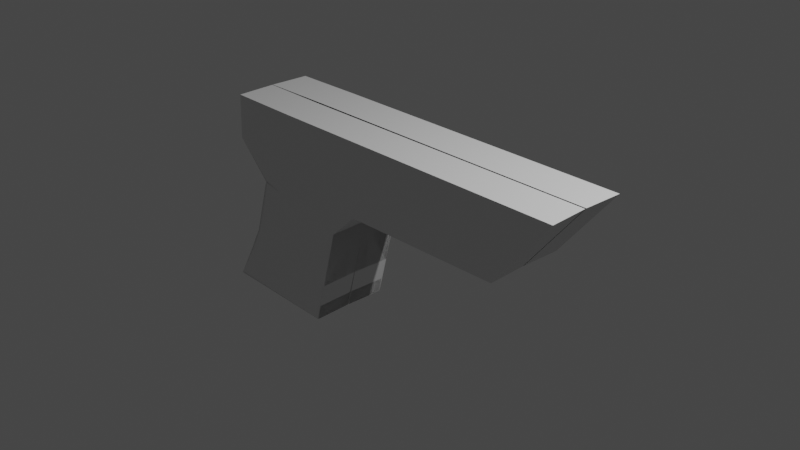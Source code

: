 # Source: untitled.blend  (saved by Blender 2.93.20; exported with 4.5.12 LTS)
import bpy
from mathutils import Matrix  # noqa: F401  (used for matrix-valued properties, if any)

bpy.ops.wm.read_factory_settings(use_empty=True)
scene = bpy.context.scene
scene.name = 'Scene'

# ---- collections
col_collection = bpy.data.collections.new('Collection'); scene.collection.children.link(col_collection)

# ---- materials (node trees are filled in below, after node groups)
mat_material = bpy.data.materials.new('Material')
mat_material.alpha_threshold = 0.0
mat_material.use_transparent_shadow = False
mat_material.line_color = (0.0, 0.0, 0.0, 1.0)

# ---- material node trees
mat_material.use_nodes = True; mat_material.node_tree.nodes.clear()
_N = mat_material.node_tree.nodes; _L = mat_material.node_tree.links
n0 = _N.new('ShaderNodeOutputMaterial'); n0.name = 'Material Output'; n0.location = (300, 300)
n1 = _N.new('ShaderNodeBsdfPrincipled'); n1.name = 'Principled BSDF'; n1.location = (10, 300)
n1.distribution = 'GGX'
n1.subsurface_method = 'BURLEY'
n1.inputs[2].default_value = 0.4
n1.inputs[3].default_value = 1.45
n1.inputs[27].default_value = (0.0, 0.0, 0.0, 1.0)
n1.inputs[28].default_value = 1.0
_L.new(n1.outputs[0], n0.inputs[0])
n0.is_active_output = True

# ---- world
world_world = bpy.data.worlds.new('World'); scene.world = world_world
world_world.use_nodes = True; world_world.node_tree.nodes.clear()
_N = world_world.node_tree.nodes; _L = world_world.node_tree.links
n0 = _N.new('ShaderNodeOutputWorld'); n0.name = 'World Output'; n0.location = (300, 300)
n1 = _N.new('ShaderNodeBackground'); n1.name = 'Background'; n1.location = (10, 300)
n1.inputs[0].default_value = (0.05088, 0.05088, 0.05088, 1.0)
_L.new(n1.outputs[0], n0.inputs[0])
n0.is_active_output = True
world_world.color = (0.05088, 0.05088, 0.05088)
world_world.use_sun_shadow = False
world_world.sun_shadow_jitter_overblur = 0.0

# ---- cameras
cam_camera = bpy.data.cameras.new('Camera')
cam_camera.clip_end = 100.0
cam_camera.ortho_scale = 7.314

# ---- lights
light_light = bpy.data.lights.new('Light', 'POINT')
light_light.transmission_factor = 0.0
light_light.energy = 1000.0
light_light.shadow_soft_size = 0.1
light_light.shadow_maximum_resolution = 0.006
light_light.use_absolute_resolution = True

# ---- meshes
me_cube = bpy.data.meshes.new('Cube')
me_cube.from_pydata([(9.876, 1.219, 0.9743), (3.103, 1.219, -1.268), (-1.804, 1.207, 0.9743), (-0.7676, 1.207, -1.467), (2.228, 1.194, -2.085), (0.4049, 1.231, 0.9743), (8.132, 1.219, -1.209), (-1.824, 1.231, -0.3577), (0.4049, 1.231, -0.2837), (-1.804, 1.207, 0.9743), (-1.804, 1.207, 0.9743), (-0.81, 0.009627, -1.467), (9.833, 0.02196, 0.9743), (-1.846, 0.009627, 0.9743), (3.061, 0.02196, -1.268), (2.186, -0.002707, -2.085), (0.3625, 0.0343, 0.9743), (8.089, 0.02196, -1.209), (-1.867, 0.009627, -0.3577), (-1.846, 0.009627, 0.9743), (-0.81, 0.02196, -1.467), (-0.7676, 1.207, -1.467), (-0.7676, 1.194, -1.467), (2.228, 1.194, -2.085), (2.186, -0.002707, -2.085), (2.186, -0.002707, -2.085), (2.228, 1.194, -2.085), (1.741, 1.207, -3.933), (-0.7676, 1.231, -1.467), (2.228, 1.194, -2.085), (-0.81, 0.009627, -1.467), (-0.7676, 1.194, -1.467), (1.698, 0.009771, -3.933), (2.228, 1.194, -2.085), (1.542, 1.214, -4.69), (2.186, -0.002707, -2.085), (2.228, 1.194, -2.085), (2.228, 1.194, -2.085), (1.542, 1.214, -4.69), (1.5, 0.01678, -4.69), (2.186, 0.02196, -2.085), (2.228, 1.194, -2.085), (1.542, 1.214, -4.69), (1.542, 1.214, -4.69), (1.5, 0.01678, -4.69), (2.228, 1.219, -2.085), (1.542, 1.214, -4.69), (-1.255, 1.219, -3.181), (1.741, 1.207, -3.933), (-1.297, 0.02211, -3.181), (1.698, 0.009771, -3.933), (-1.297, 0.03444, -3.181), (-1.255, 1.219, -3.181), (-1.255, 1.207, -3.181), (1.741, 1.207, -3.933), (1.698, 0.009771, -3.933), (1.698, 0.009771, -3.933), (1.427, 1.218, -5.175), (1.741, 1.207, -3.933), (-2.278, 1.218, -5.05), (-1.255, 1.244, -3.181), (1.741, 1.207, -3.933), (-1.297, 0.02211, -3.181), (-1.255, 1.207, -3.181), (-2.32, 0.03316, -5.05), (1.427, 1.218, -5.175), (-2.278, 1.23, -5.05), (1.427, 1.218, -5.175), (1.385, 0.02083, -5.175), (1.385, 0.02083, -5.175), (1.741, 1.207, -3.933), (1.427, 1.218, -5.175), (-2.278, 1.218, -5.05), (-2.278, 1.23, -5.05), (-2.32, 0.02083, -5.05), (1.385, 0.02083, -5.175), (-2.32, 0.03316, -5.05), (1.427, 1.218, -5.175), (-2.278, 1.23, -5.05), (1.427, 1.218, -5.175), (-2.278, 1.23, -5.05), (1.427, 1.218, -5.175), (1.698, 0.009771, -3.933), (1.741, 1.207, -3.933), (1.741, 1.207, -3.933), (-2.32, 0.03316, -5.05), (1.385, 0.02083, -5.175), (1.427, 1.218, -5.175), (1.427, 1.218, -5.175), (1.385, 0.02083, -5.175), (-2.278, 1.23, -5.05), (1.698, 0.009771, -3.933), (1.427, 1.218, -5.175), (1.741, 1.207, -3.933), (-2.32, 0.03316, -5.05), (1.385, 0.02083, -5.175), (-2.32, 0.02083, -5.05), (-2.278, 1.23, -5.05), (-2.278, 1.218, -5.05), (1.427, 1.218, -5.175), (1.385, 0.02083, -5.175), (1.385, 0.02083, -5.175), (-2.278, 1.23, -5.05), (1.427, 1.218, -5.175), (1.427, 1.218, -5.175), (1.741, 1.207, -3.933), (-2.278, 1.23, -5.05), (1.427, 1.218, -5.175), (-2.32, 0.03316, -5.05), (-2.278, 1.218, -5.05), (-2.32, 0.03316, -5.05), (1.385, 0.02083, -5.175), (-2.32, 0.02083, -5.05), (1.698, 0.03444, -3.933), (-2.278, 1.23, -5.05), (1.741, 1.207, -3.933), (-2.278, 1.218, -5.05), (-1.639, 1.214, -3.938), (-1.681, 0.02911, -3.938), (1.542, 1.214, -4.69), (-1.639, 1.226, -3.938), (1.542, 1.214, -4.69), (1.5, 0.01678, -4.69), (1.741, 1.207, -3.933), (1.5, 0.01678, -4.69), (1.542, 1.214, -4.69), (-1.639, 1.214, -3.938), (-1.639, 1.226, -3.938), (-1.681, 0.01678, -3.938), (1.5, 0.01678, -4.69), (-1.681, 0.02911, -3.938), (1.542, 1.214, -4.69), (-1.639, 1.251, -3.938), (1.5, 0.01678, -4.69), (1.542, 1.214, -4.69), (1.427, 1.218, -5.175), (1.427, 1.218, -5.175), (1.385, 0.02083, -5.175), (1.385, 0.02083, -5.175), (-2.278, 1.23, -5.05), (1.427, 1.218, -5.175), (-2.278, 1.218, -5.05), (-2.278, 1.23, -5.05), (1.427, 1.218, -5.175), (-2.32, 0.03316, -5.05), (-2.278, 1.218, -5.05), (-2.278, 1.218, -5.05), (1.427, 1.218, -5.175), (1.385, 0.02083, -5.175), (1.427, 1.218, -5.175), (1.427, 1.218, -5.175), (1.385, 0.02083, -5.175), (-2.32, 0.03316, -5.05), (1.427, 1.218, -5.175), (-2.278, 1.23, -5.05), (1.427, 1.218, -5.175), (1.427, 1.218, -5.175), (1.385, 0.02083, -5.175), (1.385, 0.02083, -5.175), (1.427, 1.218, -5.175), (1.385, 0.02083, -5.175), (1.427, 1.218, -5.175), (-2.278, 1.218, -5.05), (-2.278, 1.23, -5.05), (-2.32, 0.02083, -5.05), (1.385, 0.02083, -5.175), (-2.32, 0.03316, -5.05), (1.741, 1.231, -3.933), (1.427, 1.218, -5.175), (-2.278, 1.23, -5.05), (1.385, 0.02083, -5.175), (1.427, 1.218, -5.175), (1.427, 1.218, -5.175), (1.427, 1.218, -5.175), (-2.32, 0.02083, -5.05), (1.385, 0.02083, -5.175), (-2.32, 0.03316, -5.05), (1.427, 1.218, -5.175), (-2.278, 1.23, -5.05), (1.5, 0.04145, -4.69), (1.542, 1.214, -4.69), (1.542, 1.214, -4.69), (-0.4255, 1.218, -5.113), (-0.4255, 1.218, -5.113), (-0.4255, 1.218, -5.113), (-0.4255, 1.218, -5.113), (-0.4255, 1.218, -5.113), (-0.04853, 1.214, -4.314), (-0.04853, 1.238, -4.314), (-0.4255, 1.218, -5.113), (-0.4255, 1.218, -5.113), (1.542, 1.238, -4.69), (-0.4255, 1.218, -5.113), (-0.4255, 1.218, -5.113), (-0.4255, 1.218, -5.113), (-0.4255, 1.218, -5.113), (-0.4255, 1.218, -5.113), (0.2429, 1.207, -3.557), (0.2429, 1.207, -3.557), (0.7303, 1.194, -1.776), (0.7303, 1.219, -1.776), (-0.6994, 1.207, 0.9743), (-0.7097, 1.231, -0.3207), (1.385, 0.02083, -5.175), (1.427, 1.218, -5.175), (1.427, 1.218, -5.175), (1.385, 0.02083, -5.175), (1.427, 1.218, -5.175), (1.427, 1.218, -5.175), (-2.278, 1.23, -5.05), (1.427, 1.218, -5.175), (-2.32, 0.03316, -5.05), (-2.278, 1.218, -5.05), (-2.32, 0.02083, -5.05), (-2.278, 1.23, -5.05), (-2.278, 1.218, -5.05), (1.427, 1.218, -5.175), (1.385, 0.02083, -5.175), (-2.278, 1.23, -5.05), (1.427, 1.218, -5.175), (-2.32, 0.03316, -5.05), (1.385, 0.02083, -5.175), (-2.32, 0.04549, -5.05), (-2.278, 1.255, -5.05), (-2.278, 1.218, -5.05), (1.427, 1.218, -5.175), (1.385, 0.02083, -5.175), (1.427, 1.218, -5.175), (1.385, 0.02083, -5.175), (1.427, 1.242, -5.175), (1.385, 0.04549, -5.175)], [], [(18, 19, 10, 7), (8, 5, 0, 6), (202, 201, 5, 8), (200, 202, 8, 4), (4, 8, 6, 1), (11, 18, 7, 3), (1, 6, 17, 14), (0, 5, 16, 12), (6, 0, 12, 17), (4, 1, 14, 15), (5, 9, 13, 16), (15, 24, 55, 50), (4, 15, 50, 48), (25, 26, 58, 56), (199, 31, 63, 197), (24, 23, 54, 55), (15, 20, 51, 50), (11, 3, 47, 49), (45, 37, 84, 105), (200, 4, 48, 198), (31, 22, 53, 63), (28, 30, 62, 60), (26, 36, 83, 58), (36, 41, 93, 83), (20, 21, 52, 51), (3, 28, 60, 47), (35, 25, 56, 82), (33, 29, 61, 70), (30, 11, 49, 62), (21, 4, 48, 52), (37, 33, 70, 84), (23, 4, 48, 54), (40, 35, 82, 91), (78, 66, 142, 102), (75, 74, 112, 111), (204, 207, 81, 171), (67, 204, 171, 140), (66, 64, 144, 142), (59, 72, 116, 145), (74, 73, 114, 112), (208, 205, 173, 219), (195, 77, 104, 192), (69, 71, 135, 137), (196, 59, 145, 190), (68, 67, 140, 138), (75, 69, 137, 111), (206, 203, 170, 86), (73, 77, 104, 114), (71, 77, 104, 135), (94, 90, 78, 76), (150, 136, 57, 205), (108, 94, 76, 64), (79, 172, 208, 219), (92, 95, 75, 77), (136, 107, 65, 57), (165, 160, 151, 175), (189, 141, 212, 184), (158, 156, 81, 86), (161, 168, 177, 147), (163, 168, 177, 139), (152, 166, 176, 211), (87, 153, 210, 219), (164, 163, 139, 174), (154, 152, 211, 209), (169, 154, 209, 178), (185, 168, 177, 186), (141, 162, 146, 212), (145, 116, 162, 141), (173, 155, 87, 219), (192, 104, 168, 185), (102, 142, 154, 169), (142, 144, 152, 154), (112, 114, 163, 164), (155, 143, 153, 87), (144, 110, 166, 152), (114, 104, 168, 163), (140, 171, 81, 156), (135, 104, 168, 161), (138, 140, 156, 158), (190, 145, 141, 189), (170, 138, 158, 86), (111, 137, 160, 165), (104, 111, 165, 168), (137, 135, 161, 160), (111, 112, 164, 165), (110, 102, 169, 166), (168, 165, 175, 177), (160, 161, 147, 151), (165, 164, 174, 175), (166, 169, 178, 176), (212, 146, 215, 224), (186, 177, 81, 183), (178, 209, 218, 80), (209, 211, 220, 218), (174, 139, 214, 213), (211, 176, 85, 220), (99, 92, 77, 71), (159, 88, 81, 207), (97, 92, 77, 73), (157, 148, 203, 206), (95, 100, 69, 75), (101, 103, 67, 68), (193, 109, 59, 196), (89, 157, 206, 86), (100, 99, 71, 69), (194, 92, 77, 195), (172, 150, 205, 208), (96, 97, 73, 74), (109, 98, 72, 59), (106, 108, 64, 66), (103, 149, 204, 67), (149, 159, 207, 204), (95, 96, 74, 75), (90, 106, 66, 78), (148, 101, 68, 203), (50, 51, 128, 129), (32, 91, 39, 133), (56, 58, 121, 122), (48, 50, 129, 131), (83, 93, 38, 43), (49, 47, 132, 130), (197, 63, 117, 188), (52, 48, 131, 127), (63, 53, 126, 117), (93, 27, 134, 38), (60, 62, 118, 120), (47, 60, 120, 132), (62, 49, 130, 118), (105, 84, 42, 34), (167, 123, 181, 191), (54, 48, 131, 125), (58, 83, 43, 121), (50, 55, 124, 129), (82, 56, 122, 44), (55, 54, 125, 124), (84, 70, 46, 42), (123, 105, 34, 181), (91, 82, 44, 39), (198, 48, 131, 187), (113, 32, 133, 179), (51, 52, 127, 128), (70, 61, 119, 46), (27, 115, 180, 134), (7, 2, 201, 202), (22, 7, 202, 200), (29, 199, 197, 61), (22, 200, 198, 53), (72, 195, 192, 116), (65, 196, 190, 143), (153, 189, 184, 210), (162, 185, 186, 146), (116, 192, 185, 162), (143, 190, 189, 153), (146, 186, 183, 215), (107, 193, 196, 65), (98, 194, 195, 72), (61, 197, 188, 119), (53, 198, 187, 126), (119, 188, 193, 107), (126, 187, 194, 98), (210, 184, 182, 219), (215, 183, 182, 224), (127, 131, 92, 97), (134, 180, 81, 88), (188, 117, 109, 193), (130, 132, 90, 94), (191, 181, 79, 219), (131, 129, 95, 92), (122, 121, 103, 101), (179, 133, 89, 86), (43, 38, 159, 149), (129, 128, 96, 95), (46, 119, 107, 136), (128, 127, 97, 96), (187, 131, 92, 194), (124, 125, 99, 100), (39, 44, 148, 157), (42, 46, 136, 150), (129, 124, 100, 95), (44, 122, 101, 148), (125, 131, 92, 99), (121, 43, 149, 103), (118, 130, 94, 108), (133, 39, 157, 89), (34, 42, 150, 172), (132, 120, 106, 90), (181, 34, 172, 79), (120, 118, 108, 106), (117, 126, 98, 109), (38, 134, 88, 159), (203, 68, 138, 170), (57, 65, 143, 155), (77, 75, 111, 104), (64, 76, 110, 144), (205, 57, 155, 173), (76, 78, 102, 110), (139, 177, 81, 214), (147, 177, 81, 216), (184, 212, 224, 182), (175, 151, 217, 86), (177, 175, 86, 81), (151, 147, 216, 217), (175, 174, 213, 86), (176, 178, 80, 85), (216, 81, 219, 225), (85, 80, 218, 220), (213, 214, 223, 222), (214, 81, 219, 223), (86, 217, 226, 221), (86, 213, 222, 221), (223, 219, 221, 222), (221, 226, 230, 228), (227, 228, 230, 229), (219, 221, 228, 227), (225, 219, 227, 229), (226, 225, 229, 230), (217, 216, 225, 226), (183, 81, 219, 182)])
_uv = me_cube.uv_layers.new(name='UVMap')
_uv.uv.foreach_set('vector', [0.5, 0.125, 0.625, 0.125, 0.625, 0.25, 0.5, 0.25, 0.5, 0.3735, 0.625, 0.3735, 0.625, 0.5, 0.5, 0.5, 0.5, 0.3117, 0.625, 0.3117, 0.625, 0.3735, 0.5, 0.3735, 0.375, 0.3117, 0.5, 0.3117, 0.5, 0.3735, 0.375, 0.3735, 0.375, 0.3735, 0.5, 0.3735, 0.5, 0.5, 0.375, 0.5, 0.375, 0.125, 0.5, 0.125, 0.5, 0.25, 0.375, 0.25, 0.375, 0.5, 0.5, 0.5, 0.5, 0.625, 0.375, 0.625, 0.625, 0.5, 0.7515, 0.5, 0.7515, 0.625, 0.625, 0.625, 0.5, 0.5, 0.625, 0.5, 0.625, 0.625, 0.5, 0.625, 0.2485, 0.5, 0.375, 0.5, 0.375, 0.625, 0.2485, 0.625, 0.7515, 0.5, 0.875, 0.5, 0.875, 0.625, 0.7515, 0.625, 0.0, 0.0, 0.0, 0.0, 0.0, 0.0, 0.0, 0.0, 0.2485, 0.5, 0.2485, 0.625, 0.2485, 0.625, 0.2485, 0.5, 0.0, 0.0, 0.0, 0.0, 0.0, 0.0, 0.0, 0.0, 0.0, 0.0, 0.0, 0.0, 0.0, 0.0, 0.0, 0.0, 0.0, 0.0, 0.0, 0.0, 0.0, 0.0, 0.0, 0.0, 0.0, 0.0, 0.0, 0.0, 0.0, 0.0, 0.0, 0.0, 0.375, 0.125, 0.375, 0.25, 0.375, 0.25, 0.375, 0.125, 0.0, 0.0, 0.0, 0.0, 0.0, 0.0, 0.0, 0.0, 0.375, 0.3117, 0.375, 0.3735, 0.375, 0.3735, 0.375, 0.3117, 0.0, 0.0, 0.0, 0.0, 0.0, 0.0, 0.0, 0.0, 0.0, 0.0, 0.0, 0.0, 0.0, 0.0, 0.0, 0.0, 0.0, 0.0, 0.0, 0.0, 0.0, 0.0, 0.0, 0.0, 0.0, 0.0, 0.0, 0.0, 0.0, 0.0, 0.0, 0.0, 0.0, 0.0, 0.0, 0.0, 0.0, 0.0, 0.0, 0.0, 0.0, 0.0, 0.0, 0.0, 0.0, 0.0, 0.0, 0.0, 0.0, 0.0, 0.0, 0.0, 0.0, 0.0, 0.0, 0.0, 0.0, 0.0, 0.0, 0.0, 0.0, 0.0, 0.0, 0.0, 0.0, 0.0, 0.0, 0.0, 0.0, 0.0, 0.0, 0.0, 0.0, 0.0, 0.0, 0.0, 0.0, 0.0, 0.0, 0.0, 0.0, 0.0, 0.0, 0.0, 0.0, 0.0, 0.0, 0.0, 0.0, 0.0, 0.0, 0.0, 0.0, 0.0, 0.0, 0.0, 0.0, 0.0, 0.0, 0.0, 0.0, 0.0, 0.0, 0.0, 0.0, 0.0, 0.0, 0.0, 0.0, 0.0, 0.0, 0.0, 0.0, 0.0, 0.0, 0.0, 0.0, 0.0, 0.0, 0.0, 0.0, 0.0, 0.0, 0.0, 0.0, 0.0, 0.0, 0.0, 0.0, 0.0, 0.0, 0.0, 0.0, 0.0, 0.0, 0.0, 0.0, 0.0, 0.0, 0.0, 0.0, 0.0, 0.0, 0.0, 0.0, 0.0, 0.0, 0.0, 0.0, 0.0, 0.0, 0.0, 0.0, 0.0, 0.0, 0.0, 0.0, 0.0, 0.0, 0.0, 0.0, 0.0, 0.0, 0.0, 0.0, 0.0, 0.0, 0.0, 0.375, 0.3117, 0.375, 0.3735, 0.375, 0.3735, 0.375, 0.3117, 0.0, 0.0, 0.0, 0.0, 0.0, 0.0, 0.0, 0.0, 0.0, 0.0, 0.0, 0.0, 0.0, 0.0, 0.0, 0.0, 0.0, 0.0, 0.0, 0.0, 0.0, 0.0, 0.0, 0.0, 0.0, 0.0, 0.0, 0.0, 0.0, 0.0, 0.0, 0.0, 0.0, 0.0, 0.0, 0.0, 0.0, 0.0, 0.0, 0.0, 0.0, 0.0, 0.0, 0.0, 0.0, 0.0, 0.0, 0.0, 0.0, 0.0, 0.0, 0.0, 0.0, 0.0, 0.0, 0.0, 0.375, 0.125, 0.375, 0.25, 0.375, 0.25, 0.375, 0.125, 0.0, 0.0, 0.0, 0.0, 0.0, 0.0, 0.0, 0.0, 0.0, 0.0, 0.0, 0.0, 0.0, 0.0, 0.0, 0.0, 0.0, 0.0, 0.0, 0.0, 0.0, 0.0, 0.0, 0.0, 0.2485, 0.5, 0.2485, 0.625, 0.2485, 0.625, 0.2485, 0.5, 0.0, 0.0, 0.0, 0.0, 0.0, 0.0, 0.0, 0.0, 0.0, 0.0, 0.0, 0.0, 0.0, 0.0, 0.0, 0.0, 0.0, 0.0, 0.0, 0.0, 0.0, 0.0, 0.0, 0.0, 0.0, 0.0, 0.0, 0.0, 0.0, 0.0, 0.0, 0.0, 0.0, 0.0, 0.0, 0.0, 0.0, 0.0, 0.0, 0.0, 0.0, 0.0, 0.0, 0.0, 0.0, 0.0, 0.0, 0.0, 0.0, 0.0, 0.0, 0.0, 0.0, 0.0, 0.0, 0.0, 0.0, 0.0, 0.0, 0.0, 0.0, 0.0, 0.0, 0.0, 0.0, 0.0, 0.0, 0.0, 0.0, 0.0, 0.0, 0.0, 0.0, 0.0, 0.0, 0.0, 0.0, 0.0, 0.0, 0.0, 0.0, 0.0, 0.0, 0.0, 0.0, 0.0, 0.0, 0.0, 0.375, 0.3117, 0.375, 0.3735, 0.375, 0.3735, 0.375, 0.3117, 0.0, 0.0, 0.0, 0.0, 0.0, 0.0, 0.0, 0.0, 0.0, 0.0, 0.0, 0.0, 0.0, 0.0, 0.0, 0.0, 0.0, 0.0, 0.0, 0.0, 0.0, 0.0, 0.0, 0.0, 0.375, 0.3117, 0.375, 0.3735, 0.375, 0.3735, 0.375, 0.3117, 0.0, 0.0, 0.0, 0.0, 0.0, 0.0, 0.0, 0.0, 0.0, 0.0, 0.0, 0.0, 0.0, 0.0, 0.0, 0.0, 0.0, 0.0, 0.0, 0.0, 0.0, 0.0, 0.0, 0.0, 0.0, 0.0, 0.0, 0.0, 0.0, 0.0, 0.0, 0.0, 0.0, 0.0, 0.0, 0.0, 0.0, 0.0, 0.0, 0.0, 0.0, 0.0, 0.0, 0.0, 0.0, 0.0, 0.0, 0.0, 0.0, 0.0, 0.0, 0.0, 0.0, 0.0, 0.0, 0.0, 0.0, 0.0, 0.0, 0.0, 0.0, 0.0, 0.0, 0.0, 0.0, 0.0, 0.0, 0.0, 0.0, 0.0, 0.0, 0.0, 0.0, 0.0, 0.0, 0.0, 0.0, 0.0, 0.0, 0.0, 0.0, 0.0, 0.0, 0.0, 0.0, 0.0, 0.0, 0.0, 0.0, 0.0, 0.0, 0.0, 0.0, 0.0, 0.0, 0.0, 0.2485, 0.5, 0.2485, 0.625, 0.2485, 0.625, 0.2485, 0.5, 0.0, 0.0, 0.0, 0.0, 0.0, 0.0, 0.0, 0.0, 0.0, 0.0, 0.0, 0.0, 0.0, 0.0, 0.0, 0.0, 0.375, 0.125, 0.375, 0.25, 0.375, 0.25, 0.375, 0.125, 0.2485, 0.5, 0.2485, 0.625, 0.2485, 0.625, 0.2485, 0.5, 0.0, 0.0, 0.0, 0.0, 0.0, 0.0, 0.0, 0.0, 0.0, 0.0, 0.0, 0.0, 0.0, 0.0, 0.0, 0.0, 0.375, 0.125, 0.375, 0.25, 0.375, 0.25, 0.375, 0.125, 0.0, 0.0, 0.0, 0.0, 0.0, 0.0, 0.0, 0.0, 0.375, 0.3117, 0.375, 0.3735, 0.375, 0.3735, 0.375, 0.3117, 0.0, 0.0, 0.0, 0.0, 0.0, 0.0, 0.0, 0.0, 0.0, 0.0, 0.0, 0.0, 0.0, 0.0, 0.0, 0.0, 0.0, 0.0, 0.0, 0.0, 0.0, 0.0, 0.0, 0.0, 0.0, 0.0, 0.0, 0.0, 0.0, 0.0, 0.0, 0.0, 0.0, 0.0, 0.0, 0.0, 0.0, 0.0, 0.0, 0.0, 0.0, 0.0, 0.0, 0.0, 0.0, 0.0, 0.0, 0.0, 0.0, 0.0, 0.0, 0.0, 0.0, 0.0, 0.0, 0.0, 0.0, 0.0, 0.0, 0.0, 0.0, 0.0, 0.0, 0.0, 0.0, 0.0, 0.0, 0.0, 0.0, 0.0, 0.0, 0.0, 0.0, 0.0, 0.0, 0.0, 0.0, 0.0, 0.0, 0.0, 0.0, 0.0, 0.0, 0.0, 0.0, 0.0, 0.0, 0.0, 0.0, 0.0, 0.0, 0.0, 0.0, 0.0, 0.0, 0.0, 0.0, 0.0, 0.0, 0.0, 0.0, 0.0, 0.0, 0.0, 0.375, 0.3117, 0.375, 0.3735, 0.375, 0.3735, 0.375, 0.3117, 0.0, 0.0, 0.0, 0.0, 0.0, 0.0, 0.0, 0.0, 0.0, 0.0, 0.0, 0.0, 0.0, 0.0, 0.0, 0.0, 0.0, 0.0, 0.0, 0.0, 0.0, 0.0, 0.0, 0.0, 0.0, 0.0, 0.0, 0.0, 0.0, 0.0, 0.0, 0.0, 0.0, 0.0, 0.0, 0.0, 0.0, 0.0, 0.0, 0.0, 0.0, 0.0, 0.0, 0.0, 0.0, 0.0, 0.0, 0.0, 0.0, 0.0, 0.0, 0.0, 0.0, 0.0, 0.0, 0.0, 0.0, 0.0, 0.0, 0.0, 0.0, 0.0, 0.0, 0.0, 0.0, 0.0, 0.0, 0.0, 0.0, 0.0, 0.0, 0.0, 0.0, 0.0, 0.0, 0.0, 0.0, 0.0, 0.0, 0.0, 0.0, 0.0, 0.0, 0.0, 0.0, 0.0, 0.0, 0.0, 0.0, 0.0, 0.0, 0.0, 0.0, 0.0, 0.0, 0.0, 0.2485, 0.5, 0.2485, 0.625, 0.2485, 0.625, 0.2485, 0.5, 0.0, 0.0, 0.0, 0.0, 0.0, 0.0, 0.0, 0.0, 0.375, 0.125, 0.375, 0.25, 0.375, 0.25, 0.375, 0.125, 0.0, 0.0, 0.0, 0.0, 0.0, 0.0, 0.0, 0.0, 0.0, 0.0, 0.0, 0.0, 0.0, 0.0, 0.0, 0.0, 0.0, 0.0, 0.0, 0.0, 0.0, 0.0, 0.0, 0.0, 0.0, 0.0, 0.0, 0.0, 0.0, 0.0, 0.0, 0.0, 0.0, 0.0, 0.0, 0.0, 0.0, 0.0, 0.0, 0.0, 0.0, 0.0, 0.0, 0.0, 0.0, 0.0, 0.0, 0.0, 0.0, 0.0, 0.0, 0.0, 0.0, 0.0, 0.0, 0.0, 0.0, 0.0, 0.0, 0.0, 0.0, 0.0, 0.0, 0.0, 0.0, 0.0, 0.0, 0.0, 0.0, 0.0, 0.0, 0.0, 0.0, 0.0, 0.0, 0.0, 0.0, 0.0, 0.0, 0.0, 0.0, 0.0, 0.0, 0.0, 0.0, 0.0, 0.0, 0.0, 0.0, 0.0, 0.0, 0.0, 0.0, 0.0, 0.0, 0.0, 0.0, 0.0, 0.0, 0.0, 0.0, 0.0, 0.0, 0.0, 0.0, 0.0, 0.0, 0.0, 0.0, 0.0, 0.0, 0.0, 0.0, 0.0, 0.0, 0.0, 0.0, 0.0, 0.0, 0.0, 0.0, 0.0, 0.0, 0.0, 0.0, 0.0, 0.0, 0.0, 0.0, 0.0, 0.0, 0.0, 0.0, 0.0, 0.0, 0.0, 0.375, 0.3117, 0.375, 0.3735, 0.375, 0.3735, 0.375, 0.3117, 0.0, 0.0, 0.0, 0.0, 0.0, 0.0, 0.0, 0.0, 0.0, 0.0, 0.0, 0.0, 0.0, 0.0, 0.0, 0.0, 0.0, 0.0, 0.0, 0.0, 0.0, 0.0, 0.0, 0.0, 0.0, 0.0, 0.0, 0.0, 0.0, 0.0, 0.0, 0.0, 0.5, 0.25, 0.625, 0.25, 0.625, 0.3117, 0.5, 0.3117, 0.375, 0.25, 0.5, 0.25, 0.5, 0.3117, 0.375, 0.3117, 0.0, 0.0, 0.0, 0.0, 0.0, 0.0, 0.0, 0.0, 0.375, 0.25, 0.375, 0.3117, 0.375, 0.3117, 0.375, 0.25, 0.375, 0.25, 0.375, 0.3117, 0.375, 0.3117, 0.375, 0.25, 0.0, 0.0, 0.0, 0.0, 0.0, 0.0, 0.0, 0.0, 0.0, 0.0, 0.0, 0.0, 0.0, 0.0, 0.0, 0.0, 0.375, 0.25, 0.375, 0.3117, 0.375, 0.3117, 0.375, 0.25, 0.375, 0.25, 0.375, 0.3117, 0.375, 0.3117, 0.375, 0.25, 0.0, 0.0, 0.0, 0.0, 0.0, 0.0, 0.0, 0.0, 0.375, 0.25, 0.375, 0.3117, 0.375, 0.3117, 0.375, 0.25, 0.0, 0.0, 0.0, 0.0, 0.0, 0.0, 0.0, 0.0, 0.375, 0.25, 0.375, 0.3117, 0.375, 0.3117, 0.375, 0.25, 0.0, 0.0, 0.0, 0.0, 0.0, 0.0, 0.0, 0.0, 0.375, 0.25, 0.375, 0.3117, 0.375, 0.3117, 0.375, 0.25, 0.0, 0.0, 0.0, 0.0, 0.0, 0.0, 0.0, 0.0, 0.375, 0.25, 0.375, 0.3117, 0.375, 0.3117, 0.375, 0.25, 0.0, 0.0, 0.0, 0.0, 0.0, 0.0, 0.0, 0.0, 0.375, 0.25, 0.375, 0.3117, 0.375, 0.3117, 0.375, 0.25, 0.0, 0.0, 0.0, 0.0, 0.0, 0.0, 0.0, 0.0, 0.0, 0.0, 0.0, 0.0, 0.0, 0.0, 0.0, 0.0, 0.0, 0.0, 0.0, 0.0, 0.0, 0.0, 0.0, 0.0, 0.375, 0.125, 0.375, 0.25, 0.375, 0.25, 0.375, 0.125, 0.0, 0.0, 0.0, 0.0, 0.0, 0.0, 0.0, 0.0, 0.2485, 0.5, 0.2485, 0.625, 0.2485, 0.625, 0.2485, 0.5, 0.0, 0.0, 0.0, 0.0, 0.0, 0.0, 0.0, 0.0, 0.0, 0.0, 0.0, 0.0, 0.0, 0.0, 0.0, 0.0, 0.0, 0.0, 0.0, 0.0, 0.0, 0.0, 0.0, 0.0, 0.0, 0.0, 0.0, 0.0, 0.0, 0.0, 0.0, 0.0, 0.0, 0.0, 0.0, 0.0, 0.0, 0.0, 0.0, 0.0, 0.0, 0.0, 0.0, 0.0, 0.0, 0.0, 0.0, 0.0, 0.375, 0.3117, 0.375, 0.3735, 0.375, 0.3735, 0.375, 0.3117, 0.0, 0.0, 0.0, 0.0, 0.0, 0.0, 0.0, 0.0, 0.0, 0.0, 0.0, 0.0, 0.0, 0.0, 0.0, 0.0, 0.0, 0.0, 0.0, 0.0, 0.0, 0.0, 0.0, 0.0, 0.0, 0.0, 0.0, 0.0, 0.0, 0.0, 0.0, 0.0, 0.0, 0.0, 0.0, 0.0, 0.0, 0.0, 0.0, 0.0, 0.0, 0.0, 0.0, 0.0, 0.0, 0.0, 0.0, 0.0, 0.0, 0.0, 0.0, 0.0, 0.0, 0.0, 0.0, 0.0, 0.0, 0.0, 0.0, 0.0, 0.0, 0.0, 0.0, 0.0, 0.0, 0.0, 0.0, 0.0, 0.0, 0.0, 0.0, 0.0, 0.0, 0.0, 0.0, 0.0, 0.0, 0.0, 0.0, 0.0, 0.0, 0.0, 0.0, 0.0, 0.0, 0.0, 0.0, 0.0, 0.0, 0.0, 0.0, 0.0, 0.0, 0.0, 0.0, 0.0, 0.0, 0.0, 0.0, 0.0, 0.0, 0.0, 0.0, 0.0, 0.0, 0.0, 0.0, 0.0, 0.0, 0.0, 0.0, 0.0, 0.0, 0.0, 0.0, 0.0, 0.0, 0.0, 0.0, 0.0, 0.0, 0.0, 0.0, 0.0, 0.0, 0.0, 0.0, 0.0, 0.0, 0.0, 0.0, 0.0, 0.0, 0.0, 0.0, 0.0, 0.2485, 0.5, 0.2485, 0.625, 0.2485, 0.625, 0.2485, 0.5, 0.0, 0.0, 0.0, 0.0, 0.0, 0.0, 0.0, 0.0, 0.0, 0.0, 0.0, 0.0, 0.0, 0.0, 0.0, 0.0, 0.375, 0.125, 0.375, 0.25, 0.375, 0.25, 0.375, 0.125, 0.0, 0.0, 0.0, 0.0, 0.0, 0.0, 0.0, 0.0, 0.0, 0.0, 0.0, 0.0, 0.0, 0.0, 0.0, 0.0, 0.0, 0.0, 0.0, 0.0, 0.0, 0.0, 0.0, 0.0, 0.0, 0.0, 0.0, 0.0, 0.0, 0.0, 0.0, 0.0, 0.2485, 0.5, 0.2485, 0.625, 0.2485, 0.625, 0.2485, 0.5, 0.0, 0.0, 0.0, 0.0, 0.0, 0.0, 0.0, 0.0, 0.0, 0.0, 0.0, 0.0, 0.0, 0.0, 0.0, 0.0, 0.375, 0.125, 0.375, 0.25, 0.375, 0.25, 0.375, 0.125, 0.0, 0.0, 0.0, 0.0, 0.0, 0.0, 0.0, 0.0, 0.375, 0.125, 0.375, 0.25, 0.375, 0.25, 0.375, 0.125, 0.0, 0.0, 0.0, 0.0, 0.0, 0.0, 0.0, 0.0, 0.0, 0.0, 0.0, 0.0, 0.0, 0.0, 0.0, 0.0, 0.0, 0.0, 0.0, 0.0, 0.0, 0.0, 0.0, 0.0, 0.0, 0.0, 0.0, 0.0, 0.0, 0.0, 0.0, 0.0, 0.125, 0.5, 0.2485, 0.5, 0.2485, 0.625, 0.125, 0.625, 0.0, 0.0, 0.0, 0.0, 0.0, 0.0, 0.0, 0.0, 0.2485, 0.5, 0.2485, 0.625, 0.2485, 0.625, 0.2485, 0.5, 0.2485, 0.5, 0.2485, 0.625, 0.2485, 0.625, 0.2485, 0.5, 0.0, 0.0, 0.0, 0.0, 0.0, 0.0, 0.0, 0.0, 0.0, 0.0, 0.0, 0.0, 0.0, 0.0, 0.0, 0.0, 0.0, 0.0, 0.0, 0.0, 0.0, 0.0, 0.0, 0.0, 0.375, 0.3117, 0.375, 0.3735, 0.375, 0.3735, 0.375, 0.3117])
me_cube.materials.append(mat_material)
me_cube.use_remesh_preserve_volume = False
me_cube.use_remesh_preserve_attributes = False
me_cube.use_mirror_vertex_groups = False
me_cube.update()

# ---- objects
ob_cube = bpy.data.objects.new('Cube', me_cube)
ob_light = bpy.data.objects.new('Light', light_light)
ob_camera = bpy.data.objects.new('Camera', cam_camera)
ob_empty = bpy.data.objects.new('Empty', None)

# ---- transforms, parenting, visibility, modifiers, constraints
ob_cube.location = (-1.338, 0.0, 0.5532)
ob_cube.scale = (0.3693, 0.3693, 0.3693)
ob_cube.lock_rotations_4d = False
ob_cube.empty_display_type = 'ARROWS'
ob_cube.lineart.crease_threshold = 0.0
_m = ob_cube.modifiers.new('Mirror', 'MIRROR')
_m.use_axis = (False, True, False)
ob_light.location = (4.076, 1.005, 5.904)
ob_light.rotation_euler = (0.6503, 0.05522, 1.866)
ob_light.lock_rotations_4d = False
ob_light.empty_display_type = 'ARROWS'
ob_light.color = (0.0, 0.0, 0.0, 0.0)
ob_light.lineart.crease_threshold = 0.0
ob_camera.location = (7.359, -6.926, 4.958)
ob_camera.rotation_euler = (1.109, 0.0, 0.8149)
ob_camera.lock_rotations_4d = False
ob_camera.empty_display_type = 'ARROWS'
ob_camera.color = (0.0, 0.0, 0.0, 0.0)
ob_camera.display_type = 'WIRE'
ob_camera.lineart.crease_threshold = 0.0
ob_empty.location = (0.0, 0.0, 0.0)
ob_empty.rotation_euler = (1.571, 0.0, 0.0)
ob_empty.empty_display_type = 'IMAGE'
ob_empty.empty_display_size = 5.0
ob_empty.empty_image_depth = 'BACK'
ob_empty.empty_image_side = 'FRONT'

# ---- collection membership
col_collection.objects.link(ob_cube)
col_collection.objects.link(ob_light)
col_collection.objects.link(ob_camera)
col_collection.objects.link(ob_empty)

# ---- scene / render settings (as saved in the file)
scene.camera = ob_camera
scene.frame_start = 1; scene.frame_end = 250; scene.frame_set(0)
scene.render.engine = 'BLENDER_EEVEE_NEXT'
scene.cycles.use_denoising = False
scene.cycles.samples = 128
scene.cycles.sampling_pattern = 'TABULATED_SOBOL'
scene.cycles.use_adaptive_sampling = False
scene.cycles.use_light_tree = False
scene.view_settings.view_transform = 'Filmic'
bpy.context.view_layer.update()
